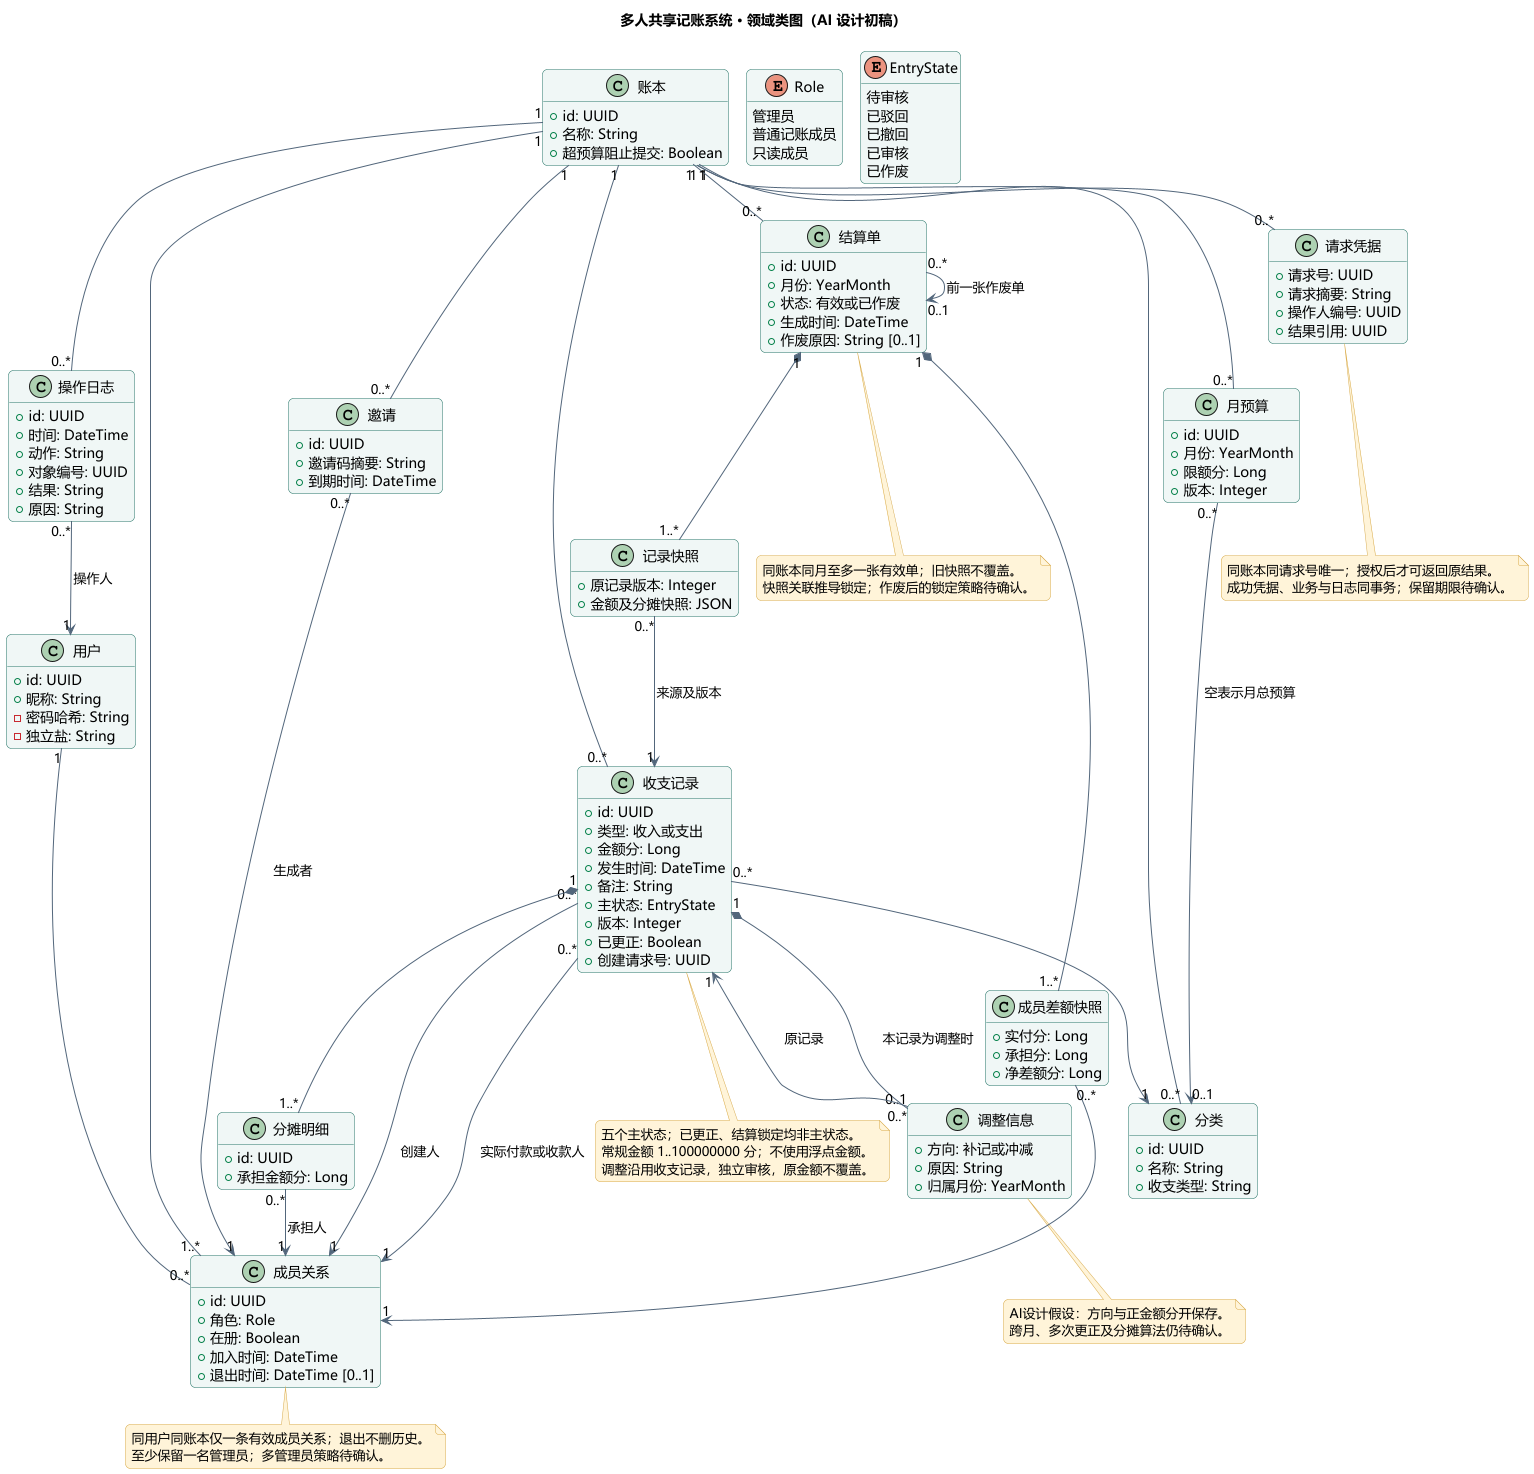

The diagram above was rendered by PlantUML. Its source (embedded in the PNG):
@startuml
!pragma layout smetana
skinparam defaultFontName Microsoft YaHei
skinparam backgroundColor #FFFFFF
skinparam shadowing false
skinparam ArrowColor #52667B
skinparam classBackgroundColor #F0F7F6
skinparam classBorderColor #267568
skinparam componentBackgroundColor #F0F7F6
skinparam noteBackgroundColor #FFF4D9
skinparam noteBorderColor #D8AA49
skinparam roundcorner 10
skinparam nodesep 70
skinparam ranksep 85
title 多人共享记账系统 · 领域类图（AI 设计初稿）
hide empty methods
class "用户" as User {
  +id: UUID
  +昵称: String
  -密码哈希: String
  -独立盐: String
}
class "账本" as Ledger {
  +id: UUID
  +名称: String
  +超预算阻止提交: Boolean
}
class "成员关系" as Member {
  +id: UUID
  +角色: Role
  +在册: Boolean
  +加入时间: DateTime
  +退出时间: DateTime [0..1]
}
enum Role {
  管理员
  普通记账成员
  只读成员
}
class "邀请" as Invite {
  +id: UUID
  +邀请码摘要: String
  +到期时间: DateTime
}
class "分类" as Category {
  +id: UUID
  +名称: String
  +收支类型: String
}
class "收支记录" as Entry {
  +id: UUID
  +类型: 收入或支出
  +金额分: Long
  +发生时间: DateTime
  +备注: String
  +主状态: EntryState
  +版本: Integer
  +已更正: Boolean
  +创建请求号: UUID
}
enum EntryState {
  待审核
  已驳回
  已撤回
  已审核
  已作废
}
class "分摊明细" as Share {
  +id: UUID
  +承担金额分: Long
}
class "调整信息" as Adjustment {
  +方向: 补记或冲减
  +原因: String
  +归属月份: YearMonth
}
class "月预算" as Budget {
  +id: UUID
  +月份: YearMonth
  +限额分: Long
  +版本: Integer
}
class "结算单" as Settlement {
  +id: UUID
  +月份: YearMonth
  +状态: 有效或已作废
  +生成时间: DateTime
  +作废原因: String [0..1]
}
class "记录快照" as Snapshot {
  +原记录版本: Integer
  +金额及分摊快照: JSON
}
class "成员差额快照" as Balance {
  +实付分: Long
  +承担分: Long
  +净差额分: Long
}
class "操作日志" as Audit {
  +id: UUID
  +时间: DateTime
  +动作: String
  +对象编号: UUID
  +结果: String
  +原因: String
}
class "请求凭据" as Request {
  +请求号: UUID
  +请求摘要: String
  +操作人编号: UUID
  +结果引用: UUID
}
User "1" -- "0..*" Member
Ledger "1" -- "1..*" Member
Ledger "1" -- "0..*" Invite
Invite "0..*" --> "1" Member : 生成者
Ledger "1" -- "0..*" Entry
Ledger "1" -- "0..*" Category
Entry "0..*" --> "1" Member : 创建人
Entry "0..*" --> "1" Member : 实际付款或收款人
Entry "0..*" --> "1" Category
Entry "1" *-- "1..*" Share
Share "0..*" --> "1" Member : 承担人
Entry "1" *-- "0..1" Adjustment : 本记录为调整时
Adjustment "0..*" --> "1" Entry : 原记录
Ledger "1" -- "0..*" Budget
Budget "0..*" --> "0..1" Category : 空表示月总预算
Ledger "1" -- "0..*" Settlement
Settlement "1" *-- "1..*" Snapshot
Snapshot "0..*" --> "1" Entry : 来源及版本
Settlement "1" *-- "1..*" Balance
Balance "0..*" --> "1" Member
Settlement "0..*" --> "0..1" Settlement : 前一张作废单
Ledger "1" -- "0..*" Audit
Audit "0..*" --> "1" User : 操作人
Ledger "1" -- "0..*" Request
note bottom of Member
同用户同账本仅一条有效成员关系；退出不删历史。
至少保留一名管理员；多管理员策略待确认。
end note
note bottom of Entry
五个主状态；已更正、结算锁定均非主状态。
常规金额 1..100000000 分；不使用浮点金额。
调整沿用收支记录，独立审核，原金额不覆盖。
end note
note bottom of Adjustment
AI设计假设：方向与正金额分开保存。
跨月、多次更正及分摊算法仍待确认。
end note
note bottom of Settlement
同账本同月至多一张有效单；旧快照不覆盖。
快照关联推导锁定；作废后的锁定策略待确认。
end note
note bottom of Request
同账本同请求号唯一；授权后才可返回原结果。
成功凭据、业务与日志同事务；保留期限待确认。
end note
@enduml